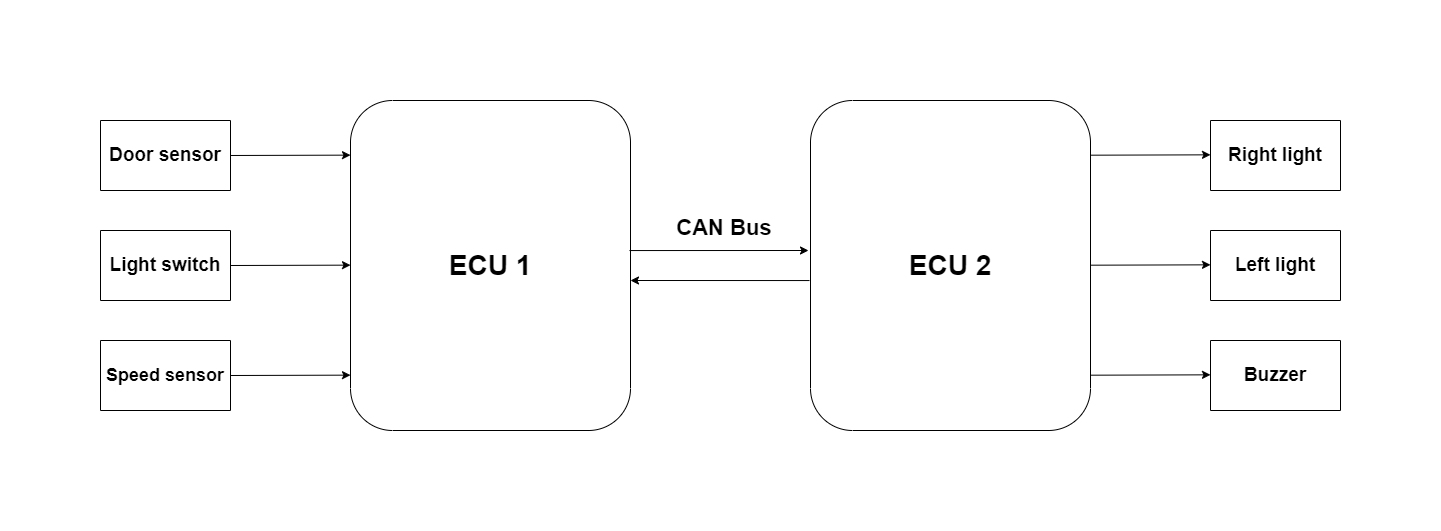

The diagram above was exported from draw.io. Its source (the exported page's mxGraphModel, read from the mxfile embedded in the PNG):
<mxGraphModel dx="2447" dy="878" grid="1" gridSize="10" guides="1" tooltips="1" connect="1" arrows="1" fold="1" page="1" pageScale="1" pageWidth="850" pageHeight="1100" math="0" shadow="0">
  <root>
    <mxCell id="0" />
    <mxCell id="1" parent="0" />
    <mxCell id="E7KsB-LS2Taj7A0yGj3u-1" value="&lt;font size=&quot;1&quot; style=&quot;&quot;&gt;&lt;b style=&quot;font-size: 28px;&quot;&gt;ECU 1&lt;/b&gt;&lt;/font&gt;" style="rounded=1;whiteSpace=wrap;html=1;direction=west;" vertex="1" parent="1">
      <mxGeometry x="-30" y="170" width="280" height="330" as="geometry" />
    </mxCell>
    <mxCell id="E7KsB-LS2Taj7A0yGj3u-9" value="&lt;b style=&quot;font-size: 19px;&quot;&gt;Left light&lt;/b&gt;" style="rounded=0;whiteSpace=wrap;html=1;fontSize=15;direction=west;" vertex="1" parent="1">
      <mxGeometry x="830" y="300" width="130" height="70" as="geometry" />
    </mxCell>
    <mxCell id="E7KsB-LS2Taj7A0yGj3u-10" value="&lt;font size=&quot;1&quot; style=&quot;&quot;&gt;&lt;b style=&quot;font-size: 28px;&quot;&gt;ECU 2&lt;/b&gt;&lt;/font&gt;" style="rounded=1;whiteSpace=wrap;html=1;direction=west;" vertex="1" parent="1">
      <mxGeometry x="430" y="170" width="280" height="330" as="geometry" />
    </mxCell>
    <mxCell id="E7KsB-LS2Taj7A0yGj3u-11" value="&lt;b style=&quot;font-size: 19px;&quot;&gt;Right light&lt;/b&gt;" style="rounded=0;whiteSpace=wrap;html=1;fontSize=15;direction=west;" vertex="1" parent="1">
      <mxGeometry x="830" y="190" width="130" height="70" as="geometry" />
    </mxCell>
    <mxCell id="E7KsB-LS2Taj7A0yGj3u-12" value="&lt;span style=&quot;font-size: 19px;&quot;&gt;&lt;b&gt;Buzzer&lt;/b&gt;&lt;/span&gt;" style="rounded=0;whiteSpace=wrap;html=1;fontSize=15;direction=west;" vertex="1" parent="1">
      <mxGeometry x="830" y="410" width="130" height="70" as="geometry" />
    </mxCell>
    <mxCell id="E7KsB-LS2Taj7A0yGj3u-14" value="&lt;font style=&quot;font-size: 19px;&quot;&gt;&lt;b&gt;Light switch&lt;/b&gt;&lt;/font&gt;" style="rounded=0;whiteSpace=wrap;html=1;fontSize=15;direction=west;" vertex="1" parent="1">
      <mxGeometry x="-280" y="300" width="130" height="70" as="geometry" />
    </mxCell>
    <mxCell id="E7KsB-LS2Taj7A0yGj3u-15" value="&lt;font style=&quot;font-size: 19px;&quot;&gt;&lt;b&gt;Door sensor&lt;/b&gt;&lt;/font&gt;" style="rounded=0;whiteSpace=wrap;html=1;fontSize=15;direction=west;" vertex="1" parent="1">
      <mxGeometry x="-280" y="190" width="130" height="70" as="geometry" />
    </mxCell>
    <mxCell id="E7KsB-LS2Taj7A0yGj3u-16" value="&lt;b&gt;&lt;font style=&quot;font-size: 18px;&quot;&gt;Speed sensor&lt;/font&gt;&lt;/b&gt;" style="rounded=0;whiteSpace=wrap;html=1;fontSize=15;direction=west;" vertex="1" parent="1">
      <mxGeometry x="-280" y="410" width="130" height="70" as="geometry" />
    </mxCell>
    <mxCell id="E7KsB-LS2Taj7A0yGj3u-33" value="" style="endArrow=classic;html=1;rounded=0;fontSize=19;exitX=1;exitY=0.5;exitDx=0;exitDy=0;" edge="1" parent="1">
      <mxGeometry width="50" height="50" relative="1" as="geometry">
        <mxPoint x="-150.00000000000023" y="335" as="sourcePoint" />
        <mxPoint x="-30.000000000000455" y="334.64" as="targetPoint" />
      </mxGeometry>
    </mxCell>
    <mxCell id="E7KsB-LS2Taj7A0yGj3u-34" value="" style="endArrow=classic;html=1;rounded=0;fontSize=19;exitX=1;exitY=0.5;exitDx=0;exitDy=0;" edge="1" parent="1">
      <mxGeometry width="50" height="50" relative="1" as="geometry">
        <mxPoint x="-150.00000000000023" y="445" as="sourcePoint" />
        <mxPoint x="-30.000000000000455" y="444.64" as="targetPoint" />
      </mxGeometry>
    </mxCell>
    <mxCell id="E7KsB-LS2Taj7A0yGj3u-35" value="" style="endArrow=classic;html=1;rounded=0;fontSize=19;exitX=1;exitY=0.5;exitDx=0;exitDy=0;" edge="1" parent="1">
      <mxGeometry width="50" height="50" relative="1" as="geometry">
        <mxPoint x="710" y="224.69" as="sourcePoint" />
        <mxPoint x="829.9999999999995" y="224.32999999999998" as="targetPoint" />
      </mxGeometry>
    </mxCell>
    <mxCell id="E7KsB-LS2Taj7A0yGj3u-36" value="" style="endArrow=classic;html=1;rounded=0;fontSize=19;exitX=1;exitY=0.5;exitDx=0;exitDy=0;" edge="1" parent="1">
      <mxGeometry width="50" height="50" relative="1" as="geometry">
        <mxPoint x="710" y="334.69" as="sourcePoint" />
        <mxPoint x="829.9999999999995" y="334.33" as="targetPoint" />
      </mxGeometry>
    </mxCell>
    <mxCell id="E7KsB-LS2Taj7A0yGj3u-37" value="" style="endArrow=classic;html=1;rounded=0;fontSize=19;exitX=1;exitY=0.5;exitDx=0;exitDy=0;" edge="1" parent="1">
      <mxGeometry width="50" height="50" relative="1" as="geometry">
        <mxPoint x="710" y="444.69" as="sourcePoint" />
        <mxPoint x="829.9999999999995" y="444.33" as="targetPoint" />
      </mxGeometry>
    </mxCell>
    <mxCell id="E7KsB-LS2Taj7A0yGj3u-38" value="" style="endArrow=classic;html=1;rounded=0;fontSize=19;exitX=1;exitY=0.485;exitDx=0;exitDy=0;exitPerimeter=0;" edge="1" parent="1">
      <mxGeometry width="50" height="50" relative="1" as="geometry">
        <mxPoint x="249" y="320.04999999999995" as="sourcePoint" />
        <mxPoint x="427.99999999999955" y="319.99999999999994" as="targetPoint" />
      </mxGeometry>
    </mxCell>
    <mxCell id="E7KsB-LS2Taj7A0yGj3u-40" value="&lt;h1 style=&quot;font-size: 22px;&quot;&gt;CAN Bus&lt;/h1&gt;" style="text;html=1;strokeColor=none;fillColor=none;spacing=5;spacingTop=-20;whiteSpace=wrap;overflow=hidden;rounded=0;fontSize=19;align=center;direction=west;" vertex="1" parent="1">
      <mxGeometry x="289" y="280" width="110" height="40" as="geometry" />
    </mxCell>
    <mxCell id="E7KsB-LS2Taj7A0yGj3u-41" value="" style="endArrow=classic;html=1;rounded=0;fontSize=19;exitX=1;exitY=0.485;exitDx=0;exitDy=0;exitPerimeter=0;" edge="1" parent="1">
      <mxGeometry width="50" height="50" relative="1" as="geometry">
        <mxPoint x="428.99999999999955" y="350.04999999999995" as="sourcePoint" />
        <mxPoint x="250" y="350" as="targetPoint" />
      </mxGeometry>
    </mxCell>
    <mxCell id="E7KsB-LS2Taj7A0yGj3u-45" value="" style="endArrow=classic;html=1;rounded=0;fontSize=19;exitX=1;exitY=0.5;exitDx=0;exitDy=0;" edge="1" parent="1">
      <mxGeometry width="50" height="50" relative="1" as="geometry">
        <mxPoint x="-150.00000000000023" y="224.99" as="sourcePoint" />
        <mxPoint x="-30.000000000000455" y="224.63" as="targetPoint" />
      </mxGeometry>
    </mxCell>
  </root>
</mxGraphModel>